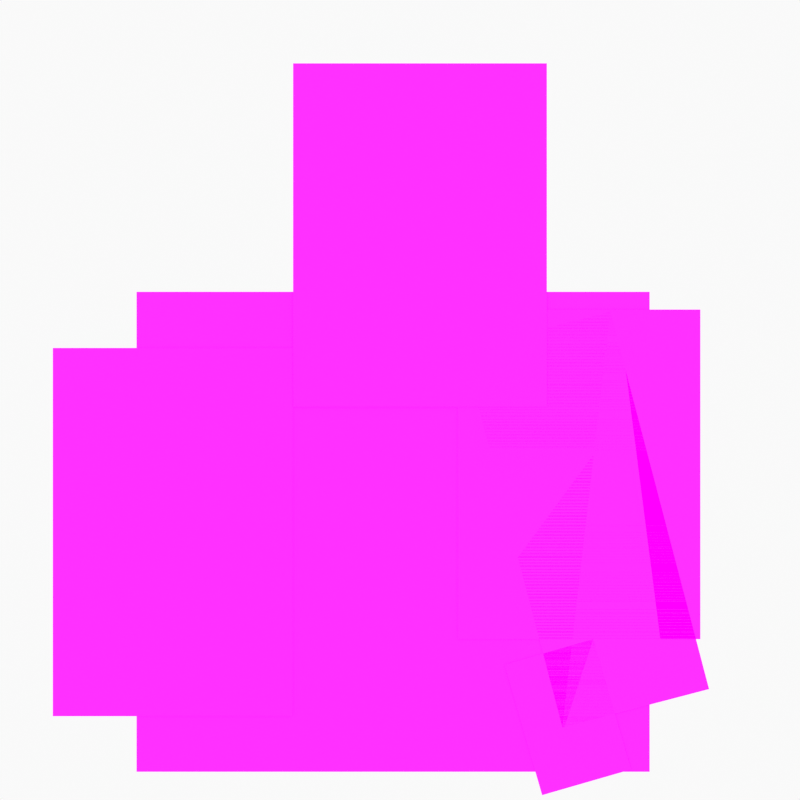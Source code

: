 # Source: Trisha.blend  (saved by Blender 2.90.8; exported with 4.5.12 LTS)
import bpy
from mathutils import Matrix  # noqa: F401  (used for matrix-valued properties, if any)

bpy.ops.wm.read_factory_settings(use_empty=True)
scene = bpy.context.scene
scene.name = 'Scene'

# ---- collections
col_collection = bpy.data.collections.new('Collection'); scene.collection.children.link(col_collection)
col_camera = bpy.data.collections.new('Camera'); scene.collection.children.link(col_camera)

# ---- images (referenced by path relative to the original .blend; pixels are not part of the script)
import os
ASSET_DIR = os.environ.get("B2B_ASSET_DIR", "")  # directory of the original .blend (textures are referenced by path, not embedded)
HERE = os.path.dirname(os.path.abspath(__file__))  # packed textures are extracted next to this script under _unpacked/

def load_image(name, relpath, width, height, colorspace="sRGB"):
    """Load a texture the original file referenced (path relative to the .blend, or extracted next to this script)."""
    p = next((c for c in (os.path.join(HERE, relpath), os.path.join(ASSET_DIR, relpath)) if relpath and os.path.exists(c)), "")
    if p:
        img = bpy.data.images.load(p, check_existing=True)
        img.name = name
    else:  # same state as the original file: an image datablock whose file is absent (Cycles renders it pink)
        img = bpy.data.images.new(name, width, height)
        img.source = "FILE"
        img.filepath = "//" + (relpath or name)
    img.colorspace_settings.name = colorspace
    return img
img_leftarm_png = load_image('leftarm.png', 'leftarm.png', 1024, 1024, 'sRGB')
img_rightarm_png = load_image('rightarm.png', 'rightarm.png', 1024, 1024, 'sRGB')
img_torso_png = load_image('torso.png', 'torso.png', 1024, 1024, 'sRGB')
img_head_png = load_image('head.png', 'head.png', 1024, 1024, 'sRGB')
img_head2_png = load_image('head2.png', 'head2.png', 1024, 1024, 'sRGB')
img_pintempty_png = load_image('pintempty.png', 'pintempty.png', 1024, 1024, 'sRGB')

# ---- materials (node trees are filled in below, after node groups)
mat_solid_stroke = bpy.data.materials.new('Solid Stroke')
mat_solid_stroke.use_transparent_shadow = False
mat_squares_stroke = bpy.data.materials.new('Squares Stroke')
mat_squares_stroke.use_transparent_shadow = False
mat_solid_fill = bpy.data.materials.new('Solid Fill')
mat_solid_fill.use_transparent_shadow = False
mat_dots_stroke = bpy.data.materials.new('Dots Stroke')
mat_dots_stroke.use_transparent_shadow = False
mat_leftarm_png = bpy.data.materials.new('leftarm.png')
mat_leftarm_png.surface_render_method = 'BLENDED'
mat_leftarm_png.blend_method = 'BLEND'
mat_leftarm_png.use_transparent_shadow = False
mat_rightarm_png = bpy.data.materials.new('rightarm.png')
mat_rightarm_png.surface_render_method = 'BLENDED'
mat_rightarm_png.blend_method = 'BLEND'
mat_rightarm_png.use_transparent_shadow = False
mat_torso_png = bpy.data.materials.new('torso.png')
mat_torso_png.surface_render_method = 'BLENDED'
mat_torso_png.blend_method = 'BLEND'
mat_torso_png.use_transparent_shadow = False
mat_head_png = bpy.data.materials.new('head.png')
mat_head_png.surface_render_method = 'BLENDED'
mat_head_png.blend_method = 'BLEND'
mat_head_png.use_transparent_shadow = False
mat_head2_png = bpy.data.materials.new('head2.png')
mat_head2_png.surface_render_method = 'BLENDED'
mat_head2_png.blend_method = 'BLEND'
mat_head2_png.use_transparent_shadow = False
mat_pintempty_png = bpy.data.materials.new('pintempty.png')
mat_pintempty_png.surface_render_method = 'BLENDED'
mat_pintempty_png.blend_method = 'BLEND'
mat_pintempty_png.use_transparent_shadow = False

# ---- node groups
ng_coatools_material = bpy.data.node_groups.new('COATools Material', 'ShaderNodeTree')
_s = ng_coatools_material.interface.new_socket(name='BSDF', in_out='OUTPUT', socket_type='NodeSocketShader')
_s = ng_coatools_material.interface.new_socket(name='Texture Color', in_out='INPUT', socket_type='NodeSocketColor')
_s = ng_coatools_material.interface.new_socket(name='Texture Alpha', in_out='INPUT', socket_type='NodeSocketFloat')
_s.min_value = 0.0
_s.max_value = 1.0
_s = ng_coatools_material.interface.new_socket(name='Modulate Color', in_out='INPUT', socket_type='NodeSocketColor')
_s = ng_coatools_material.interface.new_socket(name='Alpha', in_out='INPUT', socket_type='NodeSocketFloat')
_s.min_value = 0.0
_s.max_value = 1.0
_N = ng_coatools_material.nodes; _L = ng_coatools_material.links
n0 = _N.new('NodeGroupInput'); n0.name = 'Group Input'; n0.location = (0, 0)
n1 = _N.new('NodeGroupOutput'); n1.name = 'Group Output'; n1.location = (640, 0)
n2 = _N.new('ShaderNodeBsdfPrincipled'); n2.name = 'Principled BSDF'; n2.location = (360, 0)
n2.distribution = 'GGX'
n2.subsurface_method = 'BURLEY'
n2.inputs[3].default_value = 1.45
n2.inputs[28].default_value = 1.0
n3 = _N.new('ShaderNodeMix'); n3.name = 'Mix'; n3.location = (180, 0)
n3.data_type = 'RGBA'
n3.blend_type = 'MULTIPLY'
n3.inputs[0].default_value = 1.0
n4 = _N.new('ShaderNodeMath'); n4.name = 'Math'; n4.location = (180, -200)
n4.operation = 'MULTIPLY'
n4.inputs[2].default_value = 0.0
_L.new(n0.outputs[2], n3.inputs[7])
_L.new(n0.outputs[3], n4.inputs[1])
_L.new(n0.outputs[0], n3.inputs[6])
_L.new(n3.outputs[2], n2.inputs[0])
_L.new(n3.outputs[2], n2.inputs[27])
_L.new(n0.outputs[1], n4.inputs[0])
_L.new(n4.outputs[0], n2.inputs[4])
_L.new(n2.outputs[0], n1.inputs[0])
n1.is_active_output = True

# ---- material node trees
mat_dots_stroke.use_nodes = True; mat_dots_stroke.node_tree.nodes.clear()
_N = mat_dots_stroke.node_tree.nodes; _L = mat_dots_stroke.node_tree.links
n0 = _N.new('ShaderNodeOutputMaterial'); n0.name = 'Material Output'; n0.location = (300, 300)
n1 = _N.new('ShaderNodeBsdfPrincipled'); n1.name = 'Principled BSDF'; n1.location = (10, 300)
n1.distribution = 'GGX'
n1.subsurface_method = 'BURLEY'
n1.inputs[2].default_value = 0.4
n1.inputs[3].default_value = 1.45
n1.inputs[27].default_value = (0.0, 0.0, 0.0, 1.0)
n1.inputs[28].default_value = 1.0
_L.new(n1.outputs[0], n0.inputs[0])
n0.is_active_output = True
mat_leftarm_png.use_nodes = True; mat_leftarm_png.node_tree.nodes.clear()
_N = mat_leftarm_png.node_tree.nodes; _L = mat_leftarm_png.node_tree.links
n0 = _N.new('ShaderNodeOutputMaterial'); n0.name = 'Material Output'; n0.location = (460, 0)
n1 = _N.new('ShaderNodeTexImage'); n1.name = 'Image Texture'; n1.location = (0, 0)
n1.image = img_leftarm_png
n1.interpolation = 'Closest'
n2 = _N.new('ShaderNodeGroup'); n2.name = 'COA Material'; n2.location = (280, 0)
n2.label = 'COA Material'
n2.node_tree = ng_coatools_material
n2.inputs[2].default_value = (1.0, 1.0, 1.0, 1.0)
n2.inputs[3].default_value = 1.0
_L.new(n1.outputs[0], n2.inputs[0])
_L.new(n1.outputs[1], n2.inputs[1])
_L.new(n2.outputs[0], n0.inputs[0])
n0.is_active_output = True
mat_rightarm_png.use_nodes = True; mat_rightarm_png.node_tree.nodes.clear()
_N = mat_rightarm_png.node_tree.nodes; _L = mat_rightarm_png.node_tree.links
n0 = _N.new('ShaderNodeOutputMaterial'); n0.name = 'Material Output'; n0.location = (460, 0)
n1 = _N.new('ShaderNodeTexImage'); n1.name = 'Image Texture'; n1.location = (0, 0)
n1.image = img_rightarm_png
n1.interpolation = 'Closest'
n2 = _N.new('ShaderNodeGroup'); n2.name = 'COA Material'; n2.location = (280, 0)
n2.label = 'COA Material'
n2.node_tree = ng_coatools_material
n2.inputs[2].default_value = (1.0, 1.0, 1.0, 1.0)
n2.inputs[3].default_value = 1.0
_L.new(n1.outputs[0], n2.inputs[0])
_L.new(n1.outputs[1], n2.inputs[1])
_L.new(n2.outputs[0], n0.inputs[0])
n0.is_active_output = True
mat_torso_png.use_nodes = True; mat_torso_png.node_tree.nodes.clear()
_N = mat_torso_png.node_tree.nodes; _L = mat_torso_png.node_tree.links
n0 = _N.new('ShaderNodeOutputMaterial'); n0.name = 'Material Output'; n0.location = (460, 0)
n1 = _N.new('ShaderNodeTexImage'); n1.name = 'Image Texture'; n1.location = (0, 0)
n1.image = img_torso_png
n1.interpolation = 'Closest'
n2 = _N.new('ShaderNodeGroup'); n2.name = 'COA Material'; n2.location = (280, 0)
n2.label = 'COA Material'
n2.node_tree = ng_coatools_material
n2.inputs[2].default_value = (1.0, 1.0, 1.0, 1.0)
n2.inputs[3].default_value = 1.0
_L.new(n1.outputs[0], n2.inputs[0])
_L.new(n1.outputs[1], n2.inputs[1])
_L.new(n2.outputs[0], n0.inputs[0])
n0.is_active_output = True
mat_head_png.use_nodes = True; mat_head_png.node_tree.nodes.clear()
_N = mat_head_png.node_tree.nodes; _L = mat_head_png.node_tree.links
n0 = _N.new('ShaderNodeOutputMaterial'); n0.name = 'Material Output'; n0.location = (460, 0)
n1 = _N.new('ShaderNodeTexImage'); n1.name = 'Image Texture'; n1.location = (0, 0)
n1.image = img_head_png
n1.interpolation = 'Closest'
n2 = _N.new('ShaderNodeGroup'); n2.name = 'COA Material'; n2.location = (280, 0)
n2.label = 'COA Material'
n2.node_tree = ng_coatools_material
n2.inputs[2].default_value = (1.0, 1.0, 1.0, 1.0)
n2.inputs[3].default_value = 1.0
_L.new(n1.outputs[0], n2.inputs[0])
_L.new(n1.outputs[1], n2.inputs[1])
_L.new(n2.outputs[0], n0.inputs[0])
n0.is_active_output = True
mat_head2_png.use_nodes = True; mat_head2_png.node_tree.nodes.clear()
_N = mat_head2_png.node_tree.nodes; _L = mat_head2_png.node_tree.links
n0 = _N.new('ShaderNodeOutputMaterial'); n0.name = 'Material Output'; n0.location = (460, 0)
n1 = _N.new('ShaderNodeTexImage'); n1.name = 'Image Texture'; n1.location = (0, 0)
n1.image = img_head2_png
n1.interpolation = 'Closest'
n2 = _N.new('ShaderNodeGroup'); n2.name = 'COA Material'; n2.location = (280, 0)
n2.label = 'COA Material'
n2.node_tree = ng_coatools_material
n2.inputs[2].default_value = (1.0, 1.0, 1.0, 1.0)
n2.inputs[3].default_value = 1.0
_L.new(n1.outputs[0], n2.inputs[0])
_L.new(n1.outputs[1], n2.inputs[1])
_L.new(n2.outputs[0], n0.inputs[0])
n0.is_active_output = True
mat_pintempty_png.use_nodes = True; mat_pintempty_png.node_tree.nodes.clear()
_N = mat_pintempty_png.node_tree.nodes; _L = mat_pintempty_png.node_tree.links
n0 = _N.new('ShaderNodeOutputMaterial'); n0.name = 'Material Output'; n0.location = (460, 0)
n1 = _N.new('ShaderNodeTexImage'); n1.name = 'Image Texture'; n1.location = (0, 0)
n1.image = img_pintempty_png
n1.interpolation = 'Closest'
n2 = _N.new('ShaderNodeGroup'); n2.name = 'COA Material'; n2.location = (280, 0)
n2.label = 'COA Material'
n2.node_tree = ng_coatools_material
n2.inputs[2].default_value = (1.0, 1.0, 1.0, 1.0)
n2.inputs[3].default_value = 1.0
_L.new(n1.outputs[0], n2.inputs[0])
_L.new(n1.outputs[1], n2.inputs[1])
_L.new(n2.outputs[0], n0.inputs[0])
n0.is_active_output = True

# ---- world
world_world = bpy.data.worlds.new('World'); scene.world = world_world
world_world.use_nodes = True; world_world.node_tree.nodes.clear()
_N = world_world.node_tree.nodes; _L = world_world.node_tree.links
n0 = _N.new('ShaderNodeOutputWorld'); n0.name = 'World Output'; n0.location = (300, 300)
n1 = _N.new('ShaderNodeBackground'); n1.name = 'Background'; n1.location = (10, 300)
n1.inputs[0].default_value = (0.9513, 0.9513, 0.9513, 1.0)
_L.new(n1.outputs[0], n0.inputs[0])
n0.is_active_output = True
world_world.color = (0.9513, 0.9513, 0.9513)
world_world.use_sun_shadow = False
world_world.sun_shadow_jitter_overblur = 0.0

# ---- cameras
cam_camera_001 = bpy.data.cameras.new('Camera.001')
cam_camera_001.type = 'ORTHO'
cam_camera_001.ortho_scale = 5.8
cam_camera = bpy.data.cameras.new('Camera')
cam_camera.display_size = 2.0

# ---- meshes
me_leftarm_png = bpy.data.meshes.new('leftarm.png')
me_leftarm_png.from_pydata([(0.0, 0.0, -2.83), (1.1, 0.0, -2.83), (1.1, 0.0, 0.0), (0.0, 0.0, 0.0)], [], [(0, 1, 2, 3)])
_uv = me_leftarm_png.uv_layers.new(name='UVMap')
_uv.uv.foreach_set('vector', [0.0, 0.0, 1.0, 0.0, 1.0, 1.0, 0.0, 1.0])
me_leftarm_png.materials.append(mat_leftarm_png)
me_leftarm_png.use_remesh_fix_poles = True
me_leftarm_png.use_remesh_preserve_attributes = False
me_leftarm_png.use_mirror_vertex_groups = False
me_leftarm_png.update()
me_rightarm_png = bpy.data.meshes.new('rightarm.png')
me_rightarm_png.from_pydata([(0.0, 0.0, -2.67), (1.74, 0.0, -2.67), (1.74, 0.0, 0.0), (0.0, 0.0, 0.0)], [], [(0, 1, 2, 3)])
_uv = me_rightarm_png.uv_layers.new(name='UVMap')
_uv.uv.foreach_set('vector', [0.0, 0.0, 1.0, 0.0, 1.0, 1.0, 0.0, 1.0])
me_rightarm_png.materials.append(mat_rightarm_png)
me_rightarm_png.use_remesh_fix_poles = True
me_rightarm_png.use_remesh_preserve_attributes = False
me_rightarm_png.use_mirror_vertex_groups = False
me_rightarm_png.update()
me_torso_png = bpy.data.meshes.new('torso.png')
me_torso_png.from_pydata([(0.0, 0.0, -3.48), (3.72, 0.0, -3.48), (3.72, 0.0, 0.0), (0.0, 0.0, 0.0)], [], [(0, 1, 2, 3)])
_uv = me_torso_png.uv_layers.new(name='UVMap')
_uv.uv.foreach_set('vector', [0.0, 0.0, 1.0, 0.0, 1.0, 1.0, 0.0, 1.0])
me_torso_png.materials.append(mat_torso_png)
me_torso_png.use_remesh_fix_poles = True
me_torso_png.use_remesh_preserve_attributes = False
me_torso_png.use_mirror_vertex_groups = False
me_torso_png.update()
me_head_png = bpy.data.meshes.new('head.png')
me_head_png.from_pydata([(0.0, 0.0, -2.49), (1.84, 0.0, -2.49), (1.84, 0.0, 0.0), (0.0, 0.0, 0.0)], [], [(0, 1, 2, 3)])
_uv = me_head_png.uv_layers.new(name='UVMap')
_uv.uv.foreach_set('vector', [0.0, 0.0, 1.0, 0.0, 1.0, 1.0, 0.0, 1.0])
me_head_png.materials.append(mat_head_png)
me_head_png.use_remesh_fix_poles = True
me_head_png.use_remesh_preserve_attributes = False
me_head_png.use_mirror_vertex_groups = False
me_head_png.update()
me_head2_png = bpy.data.meshes.new('head2.png')
me_head2_png.from_pydata([(0.0, 0.0, -2.39), (1.76, 0.0, -2.39), (1.76, 0.0, 0.0), (0.0, 0.0, 0.0)], [], [(0, 1, 2, 3)])
_uv = me_head2_png.uv_layers.new(name='UVMap')
_uv.uv.foreach_set('vector', [0.0, 0.0, 1.0, 0.0, 1.0, 1.0, 0.0, 1.0])
me_head2_png.materials.append(mat_head2_png)
me_head2_png.use_remesh_fix_poles = True
me_head2_png.use_remesh_preserve_attributes = False
me_head2_png.use_mirror_vertex_groups = False
me_head2_png.update()
me_pintempty_png = bpy.data.meshes.new('pintempty.png')
me_pintempty_png.from_pydata([(0.0, 0.0, -4.65), (3.17, 0.0, -4.65), (3.17, 0.0, 0.0), (0.0, 0.0, 0.0)], [], [(0, 1, 2, 3)])
_uv = me_pintempty_png.uv_layers.new(name='UVMap')
_uv.uv.foreach_set('vector', [0.0, 0.0, 1.0, 0.0, 1.0, 1.0, 0.0, 1.0])
me_pintempty_png.materials.append(mat_pintempty_png)
me_pintempty_png.use_remesh_fix_poles = True
me_pintempty_png.use_remesh_preserve_attributes = False
me_pintempty_png.use_mirror_vertex_groups = False
me_pintempty_png.update()
arm_armature = bpy.data.armatures.new('Armature')  # bones are not reproduced

# ---- objects
ob_spriteobject = bpy.data.objects.new('SpriteObject', arm_armature)
ob_camera_001 = bpy.data.objects.new('Camera.001', cam_camera_001)
ob_stroke = bpy.data.objects.new('Stroke', None)
ob_leftarm_png = bpy.data.objects.new('leftarm.png', me_leftarm_png)
ob_rightarm_png = bpy.data.objects.new('rightarm.png', me_rightarm_png)
ob_torso_png = bpy.data.objects.new('torso.png', me_torso_png)
ob_head_png = bpy.data.objects.new('head.png', me_head_png)
ob_head2_png = bpy.data.objects.new('head2.png', me_head2_png)
ob_pintempty_png = bpy.data.objects.new('pintempty.png', me_pintempty_png)
ob_camera = bpy.data.objects.new('Camera', cam_camera)

# ---- transforms, parenting, visibility, modifiers, constraints
ob_spriteobject.location = (0.0, 0.0, 0.0)
ob_spriteobject.show_name = True
ob_spriteobject.show_axis = True
ob_spriteobject.lineart.crease_threshold = 0.0
ob_camera_001.parent = ob_spriteobject
ob_camera_001.location = (-0.4178, -3.0, -0.6566)
ob_camera_001.rotation_euler = (1.571, 0.0, 0.0)
ob_camera_001.lineart.crease_threshold = 0.0
ob_stroke.location = (0.0, 0.0, 0.0)
ob_stroke.empty_display_size = 0.2
ob_stroke.empty_image_offset = (0.0, 0.0)
ob_stroke.empty_image_side = 'FRONT'
ob_stroke.use_grease_pencil_lights = True
ob_stroke.lineart.crease_threshold = 0.0
ob_leftarm_png.parent = ob_spriteobject
ob_leftarm_png.location = (0.04285, 3.934e-08, -0.2928)
ob_leftarm_png.rotation_euler = (4.523e-09, -0.2559, -3.516e-08)
ob_leftarm_png.lineart.crease_threshold = 0.0
_vg = ob_leftarm_png.vertex_groups.new(name='coa_base_sprite')
_vg.add([0, 1, 2, 3], 1.0, 'REPLACE')
_vg = ob_leftarm_png.vertex_groups.new(name='Bone.004')
_vg.add([0, 1, 2, 3], 1.0, 'REPLACE')
_m = ob_leftarm_png.modifiers.new('coa_base_sprite', 'MASK')
_m.show_render = False
_m.vertex_group = 'coa_base_sprite'
_m.invert_vertex_group = True
_m = ob_leftarm_png.modifiers.new('Armature', 'ARMATURE')
_m.object = ob_spriteobject
ob_rightarm_png.parent = ob_spriteobject
ob_rightarm_png.location = (-2.935, 3.742e-08, -0.2785)
ob_rightarm_png.lineart.crease_threshold = 0.0
_vg = ob_rightarm_png.vertex_groups.new(name='coa_base_sprite')
_vg.add([0, 1, 2, 3], 1.0, 'REPLACE')
_vg = ob_rightarm_png.vertex_groups.new(name='Bone.003')
_vg.add([0, 1, 2, 3], 1.0, 'REPLACE')
_m = ob_rightarm_png.modifiers.new('coa_base_sprite', 'MASK')
_m.show_render = False
_m.vertex_group = 'coa_base_sprite'
_m.invert_vertex_group = True
_m = ob_rightarm_png.modifiers.new('Armature', 'ARMATURE')
_m.object = ob_spriteobject
ob_torso_png.parent = ob_spriteobject
ob_torso_png.location = (-2.328, 0.01, 0.1285)
ob_torso_png.lineart.crease_threshold = 0.0
_vg = ob_torso_png.vertex_groups.new(name='coa_base_sprite')
_vg.add([0, 1, 2, 3], 1.0, 'REPLACE')
_vg = ob_torso_png.vertex_groups.new(name='Bone.002')
_vg.add([0, 1, 2, 3], 1.0, 'REPLACE')
_m = ob_torso_png.modifiers.new('coa_base_sprite', 'MASK')
_m.show_render = False
_m.vertex_group = 'coa_base_sprite'
_m.invert_vertex_group = True
_m = ob_torso_png.modifiers.new('Armature', 'ARMATURE')
_m.object = ob_spriteobject
ob_head_png.parent = ob_spriteobject
ob_head_png.location = (-1.193, -0.01, 1.785)
ob_head_png.lineart.crease_threshold = 0.0
_vg = ob_head_png.vertex_groups.new(name='coa_base_sprite')
_vg.add([0, 1, 2, 3], 1.0, 'REPLACE')
_vg = ob_head_png.vertex_groups.new(name='Bone.005')
_vg.add([0, 1, 2, 3], 1.0, 'REPLACE')
_m = ob_head_png.modifiers.new('coa_base_sprite', 'MASK')
_m.show_render = False
_m.vertex_group = 'coa_base_sprite'
_m.invert_vertex_group = True
_m = ob_head_png.modifiers.new('Armature', 'ARMATURE')
_m.object = ob_spriteobject
ob_head2_png.parent = ob_spriteobject
ob_head2_png.location = (0.0, 0.0, 0.0)
ob_head2_png.hide_viewport = True
ob_head2_png.lineart.crease_threshold = 0.0
_vg = ob_head2_png.vertex_groups.new(name='coa_base_sprite')
_vg.add([0, 1, 2, 3], 1.0, 'REPLACE')
_m = ob_head2_png.modifiers.new('coa_base_sprite', 'MASK')
_m.show_render = False
_m.vertex_group = 'coa_base_sprite'
_m.invert_vertex_group = True
ob_pintempty_png.parent = ob_spriteobject
ob_pintempty_png.location = (0.3394, 3.459e-07, -2.575)
ob_pintempty_png.rotation_euler = (5.489e-09, -0.2811, -3.88e-08)
ob_pintempty_png.scale = (0.2118, 0.2118, 0.2118)
ob_pintempty_png.lineart.crease_threshold = 0.0
_vg = ob_pintempty_png.vertex_groups.new(name='coa_base_sprite')
_vg.add([0, 1, 2, 3], 1.0, 'REPLACE')
_m = ob_pintempty_png.modifiers.new('coa_base_sprite', 'MASK')
_m.show_render = False
_m.vertex_group = 'coa_base_sprite'
_m.invert_vertex_group = True
ob_camera.location = (0.0, -12.0, 0.0)
ob_camera.rotation_euler = (1.571, -0.0, -0.0)
ob_camera.empty_image_side = 'FRONT'
ob_camera.lineart.crease_threshold = 0.0

# ---- collection membership
scene.collection.objects.link(ob_spriteobject)
scene.collection.objects.link(ob_camera_001)
col_collection.objects.link(ob_stroke)
col_collection.objects.link(ob_leftarm_png)
col_collection.objects.link(ob_rightarm_png)
col_collection.objects.link(ob_torso_png)
col_collection.objects.link(ob_head_png)
col_collection.objects.link(ob_head2_png)
col_collection.objects.link(ob_pintempty_png)
col_camera.objects.link(ob_camera)

# ---- scene / render settings (as saved in the file)
scene.camera = ob_camera_001
scene.frame_start = 0; scene.frame_end = 10; scene.frame_set(10)
scene.render.engine = 'BLENDER_EEVEE_NEXT'
scene.render.resolution_x = 300
scene.render.resolution_y = 300
scene.render.film_transparent = True
scene.cycles.use_denoising = False
scene.cycles.samples = 128
scene.cycles.sampling_pattern = 'TABULATED_SOBOL'
scene.cycles.use_adaptive_sampling = False
scene.cycles.use_light_tree = False
scene.eevee.use_taa_reprojection = False
scene.view_settings.view_transform = 'Standard'
bpy.context.view_layer.update()
